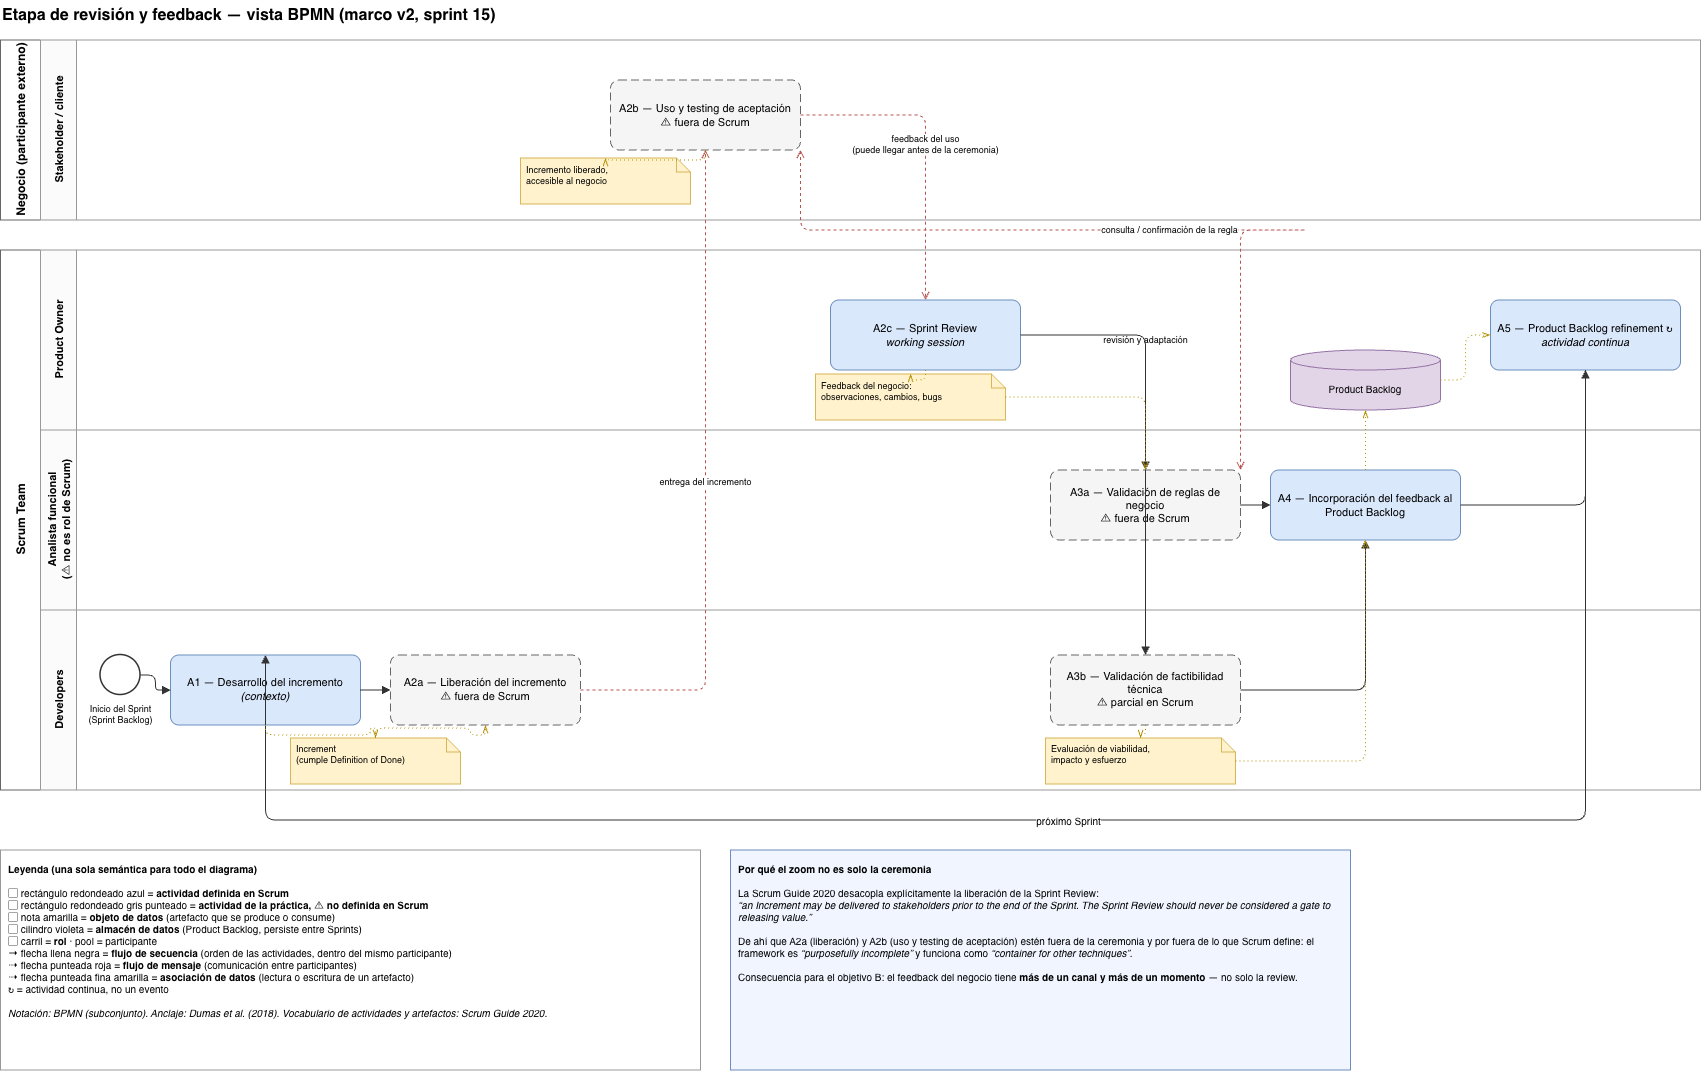

The diagram above was exported from draw.io. Its source (the exported page's mxGraphModel, read from the mxfile embedded in the PNG):
<mxGraphModel dx="1753" dy="1215" grid="1" gridSize="10" guides="1" tooltips="1" connect="1" arrows="1" fold="1" page="1" pageScale="1" pageWidth="1900" pageHeight="1100" math="0" shadow="0">
  <root>
    <mxCell id="0" />
    <mxCell id="1" parent="0" />
    <mxCell id="title" parent="1" style="text;html=1;strokeColor=none;fillColor=none;align=left;verticalAlign=middle;fontSize=16;fontStyle=1" value="Etapa de revisión y feedback — vista BPMN (marco v2, sprint 15)" vertex="1">
      <mxGeometry height="30" width="900" x="40" as="geometry" />
    </mxCell>
    <mxCell id="poolNeg" parent="1" style="swimlane;html=1;horizontal=0;startSize=40;fillColor=none;strokeColor=#666666;fontSize=12;fontStyle=1;align=center;verticalAlign=middle;collapsible=0;" value="Negocio (participante externo)" vertex="1">
      <mxGeometry height="180" width="1700" x="40" y="40" as="geometry" />
    </mxCell>
    <mxCell id="laneCli" parent="1" style="swimlane;html=1;horizontal=0;startSize=36;fillColor=#FBFBFB;strokeColor=#999999;fontSize=11;collapsible=0;" value="Stakeholder / cliente" vertex="1">
      <mxGeometry height="180" width="1660" x="80" y="40" as="geometry" />
    </mxCell>
    <mxCell id="poolTeam" parent="1" style="swimlane;html=1;horizontal=0;startSize=40;fillColor=none;strokeColor=#666666;fontSize=12;fontStyle=1;align=center;verticalAlign=middle;collapsible=0;" value="Scrum Team" vertex="1">
      <mxGeometry height="540" width="1700" x="40" y="250" as="geometry" />
    </mxCell>
    <mxCell id="lanePO" parent="1" style="swimlane;html=1;horizontal=0;startSize=36;fillColor=#FBFBFB;strokeColor=#999999;fontSize=11;collapsible=0;" value="Product Owner" vertex="1">
      <mxGeometry height="180" width="1660" x="80" y="250" as="geometry" />
    </mxCell>
    <mxCell id="laneAF" parent="1" style="swimlane;html=1;horizontal=0;startSize=36;fillColor=#FBFBFB;strokeColor=#999999;fontSize=11;collapsible=0;" value="Analista funcional&lt;br&gt;(⚠ no es rol de Scrum)" vertex="1">
      <mxGeometry height="180" width="1660" x="80" y="430" as="geometry" />
    </mxCell>
    <mxCell id="laneDev" parent="1" style="swimlane;html=1;horizontal=0;startSize=36;fillColor=#FBFBFB;strokeColor=#999999;fontSize=11;collapsible=0;" value="Developers" vertex="1">
      <mxGeometry height="180" width="1660" x="80" y="610" as="geometry" />
    </mxCell>
    <mxCell id="start" parent="1" style="ellipse;html=1;fillColor=#FFFFFF;strokeColor=#333333;strokeWidth=1.5;" value="" vertex="1">
      <mxGeometry height="40" width="40" x="140" y="655" as="geometry" />
    </mxCell>
    <mxCell id="startLbl" parent="1" style="text;html=1;strokeColor=none;fillColor=none;align=center;fontSize=9;" value="Inicio del Sprint&lt;br&gt;(Sprint Backlog)" vertex="1">
      <mxGeometry height="30" width="90" x="115" y="697" as="geometry" />
    </mxCell>
    <mxCell id="A1" parent="1" style="rounded=1;arcSize=12;whiteSpace=wrap;html=1;fillColor=#DAE8FC;strokeColor=#6C8EBF;fontSize=11;" value="A1 — Desarrollo del incremento&lt;br&gt;&lt;i&gt;(contexto)&lt;/i&gt;" vertex="1">
      <mxGeometry height="70" width="190" x="210" y="655" as="geometry" />
    </mxCell>
    <mxCell id="A2a" parent="1" style="rounded=1;arcSize=12;whiteSpace=wrap;html=1;fillColor=#F5F5F5;strokeColor=#666666;dashed=1;dashPattern=8 4;fontSize=11;" value="A2a — Liberación del incremento&lt;br&gt;⚠ fuera de Scrum" vertex="1">
      <mxGeometry height="70" width="190" x="430" y="655" as="geometry" />
    </mxCell>
    <mxCell id="A2b" parent="1" style="rounded=1;arcSize=12;whiteSpace=wrap;html=1;fillColor=#F5F5F5;strokeColor=#666666;dashed=1;dashPattern=8 4;fontSize=11;" value="A2b — Uso y testing de aceptación&lt;br&gt;⚠ fuera de Scrum" vertex="1">
      <mxGeometry height="70" width="190" x="650" y="80" as="geometry" />
    </mxCell>
    <mxCell id="A2c" parent="1" style="rounded=1;arcSize=12;whiteSpace=wrap;html=1;fillColor=#DAE8FC;strokeColor=#6C8EBF;fontSize=11;" value="A2c — Sprint Review&lt;br&gt;&lt;i&gt;working session&lt;/i&gt;" vertex="1">
      <mxGeometry height="70" width="190" x="870" y="300" as="geometry" />
    </mxCell>
    <mxCell id="A3a" parent="1" style="rounded=1;arcSize=12;whiteSpace=wrap;html=1;fillColor=#F5F5F5;strokeColor=#666666;dashed=1;dashPattern=8 4;fontSize=11;" value="A3a — Validación de reglas de negocio&lt;br&gt;⚠ fuera de Scrum" vertex="1">
      <mxGeometry height="70" width="190" x="1090" y="470" as="geometry" />
    </mxCell>
    <mxCell id="A3b" parent="1" style="rounded=1;arcSize=12;whiteSpace=wrap;html=1;fillColor=#F5F5F5;strokeColor=#666666;dashed=1;dashPattern=8 4;fontSize=11;" value="A3b — Validación de factibilidad técnica&lt;br&gt;⚠ parcial en Scrum" vertex="1">
      <mxGeometry height="70" width="190" x="1090" y="655" as="geometry" />
    </mxCell>
    <mxCell id="A4" parent="1" style="rounded=1;arcSize=12;whiteSpace=wrap;html=1;fillColor=#DAE8FC;strokeColor=#6C8EBF;fontSize=11;" value="A4 — Incorporación del feedback al Product Backlog" vertex="1">
      <mxGeometry height="70" width="190" x="1310" y="470" as="geometry" />
    </mxCell>
    <mxCell id="A5" parent="1" style="rounded=1;arcSize=12;whiteSpace=wrap;html=1;fillColor=#DAE8FC;strokeColor=#6C8EBF;fontSize=11;" value="A5 — Product Backlog refinement ↻&lt;br&gt;&lt;i&gt;actividad continua&lt;/i&gt;" vertex="1">
      <mxGeometry height="70" width="190" x="1530" y="300" as="geometry" />
    </mxCell>
    <mxCell id="dInc" parent="1" style="shape=note;whiteSpace=wrap;html=1;size=14;fillColor=#FFF2CC;strokeColor=#D6B656;fontSize=9;verticalAlign=top;align=left;spacingLeft=4;" value="Increment&lt;br&gt;(cumple Definition of Done)" vertex="1">
      <mxGeometry height="46" width="170" x="330" y="738" as="geometry" />
    </mxCell>
    <mxCell id="dLib" parent="1" style="shape=note;whiteSpace=wrap;html=1;size=14;fillColor=#FFF2CC;strokeColor=#D6B656;fontSize=9;verticalAlign=top;align=left;spacingLeft=4;" value="Incremento liberado,&lt;br&gt;accesible al negocio" vertex="1">
      <mxGeometry height="46" width="170" x="560" y="158" as="geometry" />
    </mxCell>
    <mxCell id="dFbk" parent="1" style="shape=note;whiteSpace=wrap;html=1;size=14;fillColor=#FFF2CC;strokeColor=#D6B656;fontSize=9;verticalAlign=top;align=left;spacingLeft=4;" value="Feedback del negocio:&lt;br&gt;observaciones, cambios, bugs" vertex="1">
      <mxGeometry height="46" width="190" x="855" y="374" as="geometry" />
    </mxCell>
    <mxCell id="dFac" parent="1" style="shape=note;whiteSpace=wrap;html=1;size=14;fillColor=#FFF2CC;strokeColor=#D6B656;fontSize=9;verticalAlign=top;align=left;spacingLeft=4;" value="Evaluación de viabilidad,&lt;br&gt;impacto y esfuerzo" vertex="1">
      <mxGeometry height="46" width="190" x="1085" y="738" as="geometry" />
    </mxCell>
    <mxCell id="dsPB" parent="1" style="shape=cylinder3;boundedLbl=1;backgroundOutline=1;size=10;whiteSpace=wrap;html=1;fillColor=#E1D5E7;strokeColor=#9673A6;fontSize=10;" value="Product Backlog" vertex="1">
      <mxGeometry height="60" width="150" x="1330" y="350" as="geometry" />
    </mxCell>
    <mxCell id="e1" edge="1" parent="1" source="start" style="edgeStyle=orthogonalEdgeStyle;rounded=1;html=1;endArrow=block;endFill=1;strokeColor=#333333;" target="A1">
      <mxGeometry relative="1" as="geometry" />
    </mxCell>
    <mxCell id="e2" edge="1" parent="1" source="A1" style="edgeStyle=orthogonalEdgeStyle;rounded=1;html=1;endArrow=block;endFill=1;strokeColor=#333333;" target="A2a">
      <mxGeometry relative="1" as="geometry" />
    </mxCell>
    <mxCell id="e3" edge="1" parent="1" source="A2c" style="edgeStyle=orthogonalEdgeStyle;rounded=1;html=1;endArrow=block;endFill=1;strokeColor=#333333;fontSize=9;" target="A3a" value="revisión y adaptación">
      <mxGeometry relative="1" as="geometry" />
    </mxCell>
    <mxCell id="e4" edge="1" parent="1" source="A2c" style="edgeStyle=orthogonalEdgeStyle;rounded=1;html=1;endArrow=block;endFill=1;strokeColor=#333333;" target="A3b">
      <mxGeometry relative="1" as="geometry" />
    </mxCell>
    <mxCell id="e5" edge="1" parent="1" source="A3a" style="edgeStyle=orthogonalEdgeStyle;rounded=1;html=1;endArrow=block;endFill=1;strokeColor=#333333;" target="A4">
      <mxGeometry relative="1" as="geometry" />
    </mxCell>
    <mxCell id="e6" edge="1" parent="1" source="A3b" style="edgeStyle=orthogonalEdgeStyle;rounded=1;html=1;endArrow=block;endFill=1;strokeColor=#333333;" target="A4">
      <mxGeometry relative="1" as="geometry" />
    </mxCell>
    <mxCell id="e7" edge="1" parent="1" source="A4" style="edgeStyle=orthogonalEdgeStyle;rounded=1;html=1;endArrow=block;endFill=1;strokeColor=#333333;" target="A5">
      <mxGeometry relative="1" as="geometry" />
    </mxCell>
    <mxCell id="e8" edge="1" parent="1" source="A5" style="edgeStyle=orthogonalEdgeStyle;rounded=1;html=1;endArrow=block;endFill=1;strokeColor=#333333;fontSize=10;exitX=0.5;exitY=1;exitDx=0;exitDy=0;entryX=0.5;entryY=0;entryDx=0;entryDy=0;" target="A1" value="próximo Sprint">
      <mxGeometry relative="1" as="geometry">
        <Array as="points">
          <mxPoint x="1625" y="820" />
          <mxPoint x="305" y="820" />
        </Array>
      </mxGeometry>
    </mxCell>
    <mxCell id="m1" edge="1" parent="1" source="A2a" style="edgeStyle=orthogonalEdgeStyle;rounded=1;html=1;dashed=1;endArrow=open;endFill=0;strokeColor=#B85450;fontSize=9;" target="A2b" value="entrega del incremento">
      <mxGeometry relative="1" as="geometry" />
    </mxCell>
    <mxCell id="m2" edge="1" parent="1" source="A2b" style="edgeStyle=orthogonalEdgeStyle;rounded=1;html=1;dashed=1;endArrow=open;endFill=0;strokeColor=#B85450;fontSize=9;" target="A2c" value="feedback del uso&lt;br&gt;(puede llegar antes de la ceremonia)">
      <mxGeometry relative="1" as="geometry" />
    </mxCell>
    <mxCell id="m3" edge="1" parent="1" source="A3a" style="edgeStyle=orthogonalEdgeStyle;rounded=1;html=1;dashed=1;startArrow=open;startFill=0;endArrow=open;endFill=0;strokeColor=#B85450;fontSize=9;exitX=1;exitY=0;exitDx=0;exitDy=0;entryX=1;entryY=1;entryDx=0;entryDy=0;" target="A2b" value="consulta / confirmación de la regla">
      <mxGeometry relative="1" as="geometry">
        <Array as="points">
          <mxPoint x="1350" y="230" />
          <mxPoint x="880" y="230" />
        </Array>
      </mxGeometry>
    </mxCell>
    <mxCell id="d1" edge="1" parent="1" source="A1" style="edgeStyle=orthogonalEdgeStyle;rounded=1;html=1;dashed=1;dashPattern=1 3;endArrow=openThin;endFill=0;strokeColor=#B38F00;" target="dInc">
      <mxGeometry relative="1" as="geometry" />
    </mxCell>
    <mxCell id="d2" edge="1" parent="1" source="dInc" style="edgeStyle=orthogonalEdgeStyle;rounded=1;html=1;dashed=1;dashPattern=1 3;endArrow=openThin;endFill=0;strokeColor=#B38F00;" target="A2a">
      <mxGeometry relative="1" as="geometry" />
    </mxCell>
    <mxCell id="d3" edge="1" parent="1" source="A2b" style="edgeStyle=orthogonalEdgeStyle;rounded=1;html=1;dashed=1;dashPattern=1 3;endArrow=openThin;endFill=0;strokeColor=#B38F00;" target="dLib">
      <mxGeometry relative="1" as="geometry" />
    </mxCell>
    <mxCell id="d4" edge="1" parent="1" source="A2c" style="edgeStyle=orthogonalEdgeStyle;rounded=1;html=1;dashed=1;dashPattern=1 3;endArrow=openThin;endFill=0;strokeColor=#B38F00;" target="dFbk">
      <mxGeometry relative="1" as="geometry" />
    </mxCell>
    <mxCell id="d5" edge="1" parent="1" source="dFbk" style="edgeStyle=orthogonalEdgeStyle;rounded=1;html=1;dashed=1;dashPattern=1 3;endArrow=openThin;endFill=0;strokeColor=#B38F00;" target="A3a">
      <mxGeometry relative="1" as="geometry" />
    </mxCell>
    <mxCell id="d6" edge="1" parent="1" source="A3b" style="edgeStyle=orthogonalEdgeStyle;rounded=1;html=1;dashed=1;dashPattern=1 3;endArrow=openThin;endFill=0;strokeColor=#B38F00;" target="dFac">
      <mxGeometry relative="1" as="geometry" />
    </mxCell>
    <mxCell id="d7" edge="1" parent="1" source="dFac" style="edgeStyle=orthogonalEdgeStyle;rounded=1;html=1;dashed=1;dashPattern=1 3;endArrow=openThin;endFill=0;strokeColor=#B38F00;" target="A4">
      <mxGeometry relative="1" as="geometry" />
    </mxCell>
    <mxCell id="d8" edge="1" parent="1" source="A4" style="edgeStyle=orthogonalEdgeStyle;rounded=1;html=1;dashed=1;dashPattern=1 3;endArrow=openThin;endFill=0;strokeColor=#B38F00;" target="dsPB">
      <mxGeometry relative="1" as="geometry" />
    </mxCell>
    <mxCell id="d9" edge="1" parent="1" source="dsPB" style="edgeStyle=orthogonalEdgeStyle;rounded=1;html=1;dashed=1;dashPattern=1 3;endArrow=openThin;endFill=0;strokeColor=#B38F00;" target="A5">
      <mxGeometry relative="1" as="geometry" />
    </mxCell>
    <mxCell id="legend" parent="1" style="text;html=1;whiteSpace=wrap;strokeColor=#999999;fillColor=#FFFFFF;align=left;verticalAlign=top;fontSize=10;spacing=8;" value="&lt;b&gt;Leyenda (una sola semántica para todo el diagrama)&lt;/b&gt;&lt;br&gt;&lt;br&gt;▢ rectángulo redondeado azul = &lt;b&gt;actividad definida en Scrum&lt;/b&gt;&lt;br&gt;▢ rectángulo redondeado gris punteado = &lt;b&gt;actividad de la práctica, ⚠ no definida en Scrum&lt;/b&gt;&lt;br&gt;▢ nota amarilla = &lt;b&gt;objeto de datos&lt;/b&gt; (artefacto que se produce o consume)&lt;br&gt;▢ cilindro violeta = &lt;b&gt;almacén de datos&lt;/b&gt; (Product Backlog, persiste entre Sprints)&lt;br&gt;▢ carril = &lt;b&gt;rol&lt;/b&gt; · pool = participante&lt;br&gt;→ flecha llena negra = &lt;b&gt;flujo de secuencia&lt;/b&gt; (orden de las actividades, dentro del mismo participante)&lt;br&gt;⇢ flecha punteada roja = &lt;b&gt;flujo de mensaje&lt;/b&gt; (comunicación entre participantes)&lt;br&gt;⇢ flecha punteada fina amarilla = &lt;b&gt;asociación de datos&lt;/b&gt; (lectura o escritura de un artefacto)&lt;br&gt;↻ = actividad continua, no un evento&lt;br&gt;&lt;br&gt;&lt;i&gt;Notación: BPMN (subconjunto). Anclaje: Dumas et al. (2018). Vocabulario de actividades y artefactos: Scrum Guide 2020.&lt;/i&gt;" vertex="1">
      <mxGeometry height="220" width="700" x="40" y="850" as="geometry" />
    </mxCell>
    <mxCell id="note1" parent="1" style="text;html=1;whiteSpace=wrap;strokeColor=#6C8EBF;fillColor=#F0F5FF;align=left;verticalAlign=top;fontSize=10;spacing=8;" value="&lt;b&gt;Por qué el zoom no es solo la ceremonia&lt;/b&gt;&lt;br&gt;&lt;br&gt;La Scrum Guide 2020 desacopla explícitamente la liberación de la Sprint Review:&lt;br&gt;&lt;i&gt;“an Increment may be delivered to stakeholders prior to the end of the Sprint. The Sprint Review should never be considered a gate to releasing value.”&lt;/i&gt;&lt;br&gt;&lt;br&gt;De ahí que A2a (liberación) y A2b (uso y testing de aceptación) estén fuera de la ceremonia y por fuera de lo que Scrum define: el framework es &lt;i&gt;“purposefully incomplete”&lt;/i&gt; y funciona como &lt;i&gt;“container for other techniques”&lt;/i&gt;.&lt;br&gt;&lt;br&gt;Consecuencia para el objetivo B: el feedback del negocio tiene &lt;b&gt;más de un canal y más de un momento&lt;/b&gt; — no solo la review." vertex="1">
      <mxGeometry height="220" width="620" x="770" y="850" as="geometry" />
    </mxCell>
  </root>
</mxGraphModel>